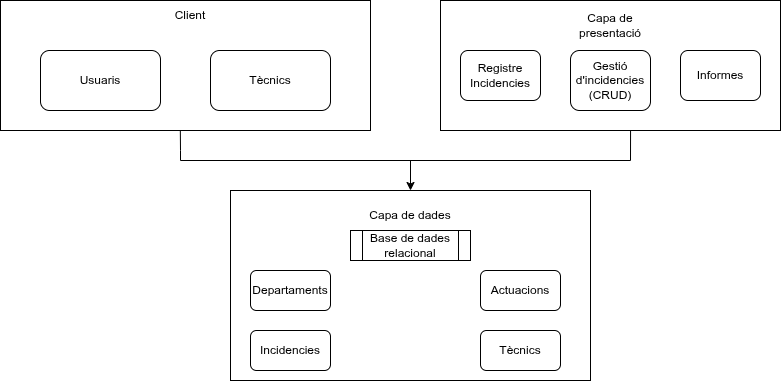

The diagram above was exported from draw.io. Its source (the exported page's mxGraphModel, read from the mxfile embedded in the PNG):
<mxGraphModel dx="1026" dy="519" grid="1" gridSize="10" guides="1" tooltips="1" connect="1" arrows="1" fold="1" page="1" pageScale="1" pageWidth="827" pageHeight="1169" math="0" shadow="0">
  <root>
    <mxCell id="0" />
    <mxCell id="1" parent="0" />
    <mxCell id="-_R4SLly2B-9_8-Hu1tW-1" value="" style="rounded=0;whiteSpace=wrap;html=1;" vertex="1" parent="1">
      <mxGeometry x="24" y="90" width="370" height="130" as="geometry" />
    </mxCell>
    <mxCell id="-_R4SLly2B-9_8-Hu1tW-2" value="Client" style="text;html=1;align=center;verticalAlign=middle;whiteSpace=wrap;rounded=0;" vertex="1" parent="1">
      <mxGeometry x="184" y="90" width="60" height="30" as="geometry" />
    </mxCell>
    <mxCell id="-_R4SLly2B-9_8-Hu1tW-3" value="Usuaris" style="rounded=1;whiteSpace=wrap;html=1;" vertex="1" parent="1">
      <mxGeometry x="64" y="140" width="120" height="60" as="geometry" />
    </mxCell>
    <mxCell id="-_R4SLly2B-9_8-Hu1tW-4" value="Tècnics" style="rounded=1;whiteSpace=wrap;html=1;" vertex="1" parent="1">
      <mxGeometry x="234" y="140" width="120" height="60" as="geometry" />
    </mxCell>
    <mxCell id="-_R4SLly2B-9_8-Hu1tW-6" value="" style="rounded=0;whiteSpace=wrap;html=1;" vertex="1" parent="1">
      <mxGeometry x="464" y="90" width="340" height="130" as="geometry" />
    </mxCell>
    <mxCell id="-_R4SLly2B-9_8-Hu1tW-8" value="Capa de presentació" style="text;html=1;align=center;verticalAlign=middle;whiteSpace=wrap;rounded=0;" vertex="1" parent="1">
      <mxGeometry x="604" y="100" width="60" height="30" as="geometry" />
    </mxCell>
    <mxCell id="-_R4SLly2B-9_8-Hu1tW-9" value="Registre Incidencies" style="rounded=1;whiteSpace=wrap;html=1;" vertex="1" parent="1">
      <mxGeometry x="484" y="140" width="80" height="50" as="geometry" />
    </mxCell>
    <mxCell id="-_R4SLly2B-9_8-Hu1tW-10" value="Gestió d'incidencies (CRUD)" style="rounded=1;whiteSpace=wrap;html=1;" vertex="1" parent="1">
      <mxGeometry x="594" y="140" width="80" height="60" as="geometry" />
    </mxCell>
    <mxCell id="-_R4SLly2B-9_8-Hu1tW-11" value="Informes" style="rounded=1;whiteSpace=wrap;html=1;" vertex="1" parent="1">
      <mxGeometry x="704" y="140" width="80" height="50" as="geometry" />
    </mxCell>
    <mxCell id="-_R4SLly2B-9_8-Hu1tW-12" value="" style="rounded=0;whiteSpace=wrap;html=1;" vertex="1" parent="1">
      <mxGeometry x="254" y="280" width="360" height="190" as="geometry" />
    </mxCell>
    <mxCell id="-_R4SLly2B-9_8-Hu1tW-13" value="Capa de dades" style="text;html=1;align=center;verticalAlign=middle;whiteSpace=wrap;rounded=0;" vertex="1" parent="1">
      <mxGeometry x="384" y="290" width="100" height="30" as="geometry" />
    </mxCell>
    <mxCell id="-_R4SLly2B-9_8-Hu1tW-15" value="Base de dades relacional" style="shape=process;whiteSpace=wrap;html=1;backgroundOutline=1;" vertex="1" parent="1">
      <mxGeometry x="374" y="320" width="120" height="30" as="geometry" />
    </mxCell>
    <mxCell id="-_R4SLly2B-9_8-Hu1tW-17" value="Departaments" style="rounded=1;whiteSpace=wrap;html=1;" vertex="1" parent="1">
      <mxGeometry x="274" y="360" width="80" height="40" as="geometry" />
    </mxCell>
    <mxCell id="-_R4SLly2B-9_8-Hu1tW-18" value="Incidencies" style="rounded=1;whiteSpace=wrap;html=1;" vertex="1" parent="1">
      <mxGeometry x="274" y="420" width="80" height="40" as="geometry" />
    </mxCell>
    <mxCell id="-_R4SLly2B-9_8-Hu1tW-19" value="Actuacions" style="rounded=1;whiteSpace=wrap;html=1;" vertex="1" parent="1">
      <mxGeometry x="504" y="360" width="80" height="40" as="geometry" />
    </mxCell>
    <mxCell id="-_R4SLly2B-9_8-Hu1tW-20" value="Tècnics" style="rounded=1;whiteSpace=wrap;html=1;" vertex="1" parent="1">
      <mxGeometry x="504" y="420" width="80" height="40" as="geometry" />
    </mxCell>
    <mxCell id="-_R4SLly2B-9_8-Hu1tW-24" value="" style="endArrow=none;html=1;rounded=0;exitX=0.486;exitY=0.998;exitDx=0;exitDy=0;exitPerimeter=0;" edge="1" parent="1" source="-_R4SLly2B-9_8-Hu1tW-1">
      <mxGeometry width="50" height="50" relative="1" as="geometry">
        <mxPoint x="394" y="300" as="sourcePoint" />
        <mxPoint x="204" y="250" as="targetPoint" />
        <Array as="points">
          <mxPoint x="204" y="240" />
        </Array>
      </mxGeometry>
    </mxCell>
    <mxCell id="-_R4SLly2B-9_8-Hu1tW-25" value="" style="endArrow=none;html=1;rounded=0;" edge="1" parent="1">
      <mxGeometry width="50" height="50" relative="1" as="geometry">
        <mxPoint x="204" y="250" as="sourcePoint" />
        <mxPoint x="654" y="250" as="targetPoint" />
      </mxGeometry>
    </mxCell>
    <mxCell id="-_R4SLly2B-9_8-Hu1tW-26" value="" style="endArrow=none;html=1;rounded=0;entryX=0.559;entryY=1;entryDx=0;entryDy=0;entryPerimeter=0;" edge="1" parent="1" target="-_R4SLly2B-9_8-Hu1tW-6">
      <mxGeometry width="50" height="50" relative="1" as="geometry">
        <mxPoint x="654" y="250" as="sourcePoint" />
        <mxPoint x="624" y="250" as="targetPoint" />
      </mxGeometry>
    </mxCell>
    <mxCell id="-_R4SLly2B-9_8-Hu1tW-27" value="" style="endArrow=classic;html=1;rounded=0;entryX=0.5;entryY=0;entryDx=0;entryDy=0;" edge="1" parent="1" target="-_R4SLly2B-9_8-Hu1tW-12">
      <mxGeometry width="50" height="50" relative="1" as="geometry">
        <mxPoint x="434" y="250" as="sourcePoint" />
        <mxPoint x="474" y="250" as="targetPoint" />
      </mxGeometry>
    </mxCell>
  </root>
</mxGraphModel>